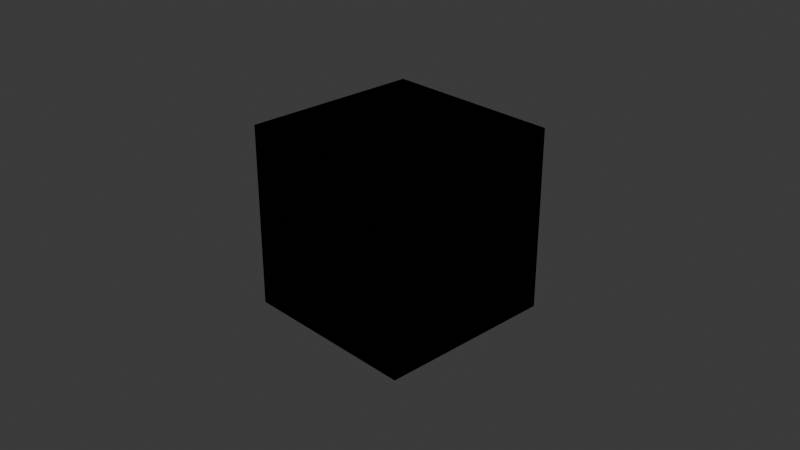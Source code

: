# Source: qblender.blend  (saved by Blender 4.2.66; exported with 4.5.12 LTS)
import bpy
from mathutils import Matrix  # noqa: F401  (used for matrix-valued properties, if any)

bpy.ops.wm.read_factory_settings(use_empty=True)
scene = bpy.context.scene
scene.name = 'Scene'

# ---- collections
col_collection = bpy.data.collections.new('Collection'); scene.collection.children.link(col_collection)

# ---- materials (node trees are filled in below, after node groups)
mat_material = bpy.data.materials.new('Material')
mat_material.alpha_threshold = 0.0
mat_material.roughness = 0.5
mat_material.line_color = (0.0, 0.0, 0.0, 1.0)
mat_material_001 = bpy.data.materials.new('Material.001')
mat_material_001.alpha_threshold = 0.0
mat_material_001.roughness = 0.5
mat_material_001.line_color = (0.0, 0.0, 0.0, 1.0)
mat_material_002 = bpy.data.materials.new('Material.002')
mat_material_002.alpha_threshold = 0.0
mat_material_002.roughness = 0.5
mat_material_002.line_color = (0.0, 0.0, 0.0, 1.0)

# ---- material node trees
mat_material.use_nodes = True; mat_material.node_tree.nodes.clear()
_N = mat_material.node_tree.nodes; _L = mat_material.node_tree.links
n0 = _N.new('ShaderNodeOutputMaterial'); n0.name = 'Material Output'; n0.location = (300, 300)
n1 = _N.new('ShaderNodeBsdfPrincipled'); n1.name = 'Principled BSDF'; n1.location = (10, 300)
n1.inputs[3].default_value = 1.45
_L.new(n1.outputs[0], n0.inputs[0])
n0.is_active_output = True
mat_material_001.use_nodes = True; mat_material_001.node_tree.nodes.clear()
_N = mat_material_001.node_tree.nodes; _L = mat_material_001.node_tree.links
n0 = _N.new('ShaderNodeOutputMaterial'); n0.name = 'Material Output'; n0.location = (300, 300)
n1 = _N.new('ShaderNodeBsdfPrincipled'); n1.name = 'Principled BSDF'; n1.location = (10, 300)
n1.inputs[3].default_value = 1.45
_L.new(n1.outputs[0], n0.inputs[0])
n0.is_active_output = True
mat_material_002.use_nodes = True; mat_material_002.node_tree.nodes.clear()
_N = mat_material_002.node_tree.nodes; _L = mat_material_002.node_tree.links
n0 = _N.new('ShaderNodeOutputMaterial'); n0.name = 'Material Output'; n0.location = (300, 300)
n1 = _N.new('ShaderNodeBsdfPrincipled'); n1.name = 'Principled BSDF'; n1.location = (10, 300)
n1.inputs[3].default_value = 1.45
_L.new(n1.outputs[0], n0.inputs[0])
n0.is_active_output = True

# ---- world
world_world = bpy.data.worlds.new('World'); scene.world = world_world
world_world.use_nodes = True; world_world.node_tree.nodes.clear()
_N = world_world.node_tree.nodes; _L = world_world.node_tree.links
n0 = _N.new('ShaderNodeOutputWorld'); n0.name = 'World Output'; n0.location = (300, 300)
n1 = _N.new('ShaderNodeBackground'); n1.name = 'Background'; n1.location = (10, 300)
n1.inputs[0].default_value = (0.05088, 0.05088, 0.05088, 1.0)
_L.new(n1.outputs[0], n0.inputs[0])
n0.is_active_output = True
world_world.color = (0.05088, 0.05088, 0.05088)
world_world.sun_shadow_jitter_overblur = 0.0

# ---- cameras
cam_camera = bpy.data.cameras.new('Camera')
cam_camera.clip_end = 100.0
cam_camera.ortho_scale = 7.314

# ---- lights
light_light = bpy.data.lights.new('Light', 'POINT')
light_light.energy = 1000.0
light_light.shadow_soft_size = 0.1

# ---- meshes
me_cube = bpy.data.meshes.new('Cube')
me_cube.from_pydata([(1.0, 1.0, 1.0), (1.0, 1.0, -1.0), (1.0, -1.0, 1.0), (1.0, -1.0, -1.0), (-1.0, 1.0, 1.0), (-1.0, 1.0, -1.0), (-1.0, -1.0, 1.0), (-1.0, -1.0, -1.0)], [], [(0, 4, 6, 2), (3, 2, 6, 7), (7, 6, 4, 5), (5, 1, 3, 7), (1, 0, 2, 3), (5, 4, 0, 1)])
_uv = me_cube.uv_layers.new(name='UVMap')
_uv.uv.foreach_set('vector', [0.625, 0.5, 0.875, 0.5, 0.875, 0.75, 0.625, 0.75, 0.375, 0.75, 0.625, 0.75, 0.625, 1.0, 0.375, 1.0, 0.375, 0.0, 0.625, 0.0, 0.625, 0.25, 0.375, 0.25, 0.125, 0.5, 0.375, 0.5, 0.375, 0.75, 0.125, 0.75, 0.375, 0.5, 0.625, 0.5, 0.625, 0.75, 0.375, 0.75, 0.375, 0.25, 0.625, 0.25, 0.625, 0.5, 0.375, 0.5])
me_cube.materials.append(mat_material)
me_cube.use_mirror_vertex_groups = False
me_cube.update()
me_cube_001 = bpy.data.meshes.new('Cube.001')
me_cube_001.from_pydata([(1.0, 1.0, 1.0), (1.0, 1.0, -1.0), (1.0, -1.0, 1.0), (1.0, -1.0, -1.0), (-1.0, 1.0, 1.0), (-1.0, 1.0, -1.0), (-1.0, -1.0, 1.0), (-1.0, -1.0, -1.0)], [], [(0, 4, 6, 2), (3, 2, 6, 7), (7, 6, 4, 5), (5, 1, 3, 7), (1, 0, 2, 3), (5, 4, 0, 1)])
_uv = me_cube_001.uv_layers.new(name='UVMap')
_uv.uv.foreach_set('vector', [0.625, 0.5, 0.875, 0.5, 0.875, 0.75, 0.625, 0.75, 0.375, 0.75, 0.625, 0.75, 0.625, 1.0, 0.375, 1.0, 0.375, 0.0, 0.625, 0.0, 0.625, 0.25, 0.375, 0.25, 0.125, 0.5, 0.375, 0.5, 0.375, 0.75, 0.125, 0.75, 0.375, 0.5, 0.625, 0.5, 0.625, 0.75, 0.375, 0.75, 0.375, 0.25, 0.625, 0.25, 0.625, 0.5, 0.375, 0.5])
me_cube_001.materials.append(mat_material_001)
me_cube_001.use_mirror_vertex_groups = False
me_cube_001.update()
me_cube_002 = bpy.data.meshes.new('Cube.002')
me_cube_002.from_pydata([(1.0, 1.0, 1.0), (1.0, 1.0, -1.0), (1.0, -1.0, 1.0), (1.0, -1.0, -1.0), (-1.0, 1.0, 1.0), (-1.0, 1.0, -1.0), (-1.0, -1.0, 1.0), (-1.0, -1.0, -1.0)], [], [(0, 4, 6, 2), (3, 2, 6, 7), (7, 6, 4, 5), (5, 1, 3, 7), (1, 0, 2, 3), (5, 4, 0, 1)])
_uv = me_cube_002.uv_layers.new(name='UVMap')
_uv.uv.foreach_set('vector', [0.625, 0.5, 0.875, 0.5, 0.875, 0.75, 0.625, 0.75, 0.375, 0.75, 0.625, 0.75, 0.625, 1.0, 0.375, 1.0, 0.375, 0.0, 0.625, 0.0, 0.625, 0.25, 0.375, 0.25, 0.125, 0.5, 0.375, 0.5, 0.375, 0.75, 0.125, 0.75, 0.375, 0.5, 0.625, 0.5, 0.625, 0.75, 0.375, 0.75, 0.375, 0.25, 0.625, 0.25, 0.625, 0.5, 0.375, 0.5])
me_cube_002.materials.append(mat_material_002)
me_cube_002.use_mirror_vertex_groups = False
me_cube_002.update()

# ---- objects
ob_cube = bpy.data.objects.new('Cube', me_cube)
ob_light = bpy.data.objects.new('Light', light_light)
ob_camera = bpy.data.objects.new('Camera', cam_camera)
ob_cube_001 = bpy.data.objects.new('Cube.001', me_cube_001)
ob_cube_002 = bpy.data.objects.new('Cube.002', me_cube_002)

# ---- transforms, parenting, visibility, modifiers, constraints
ob_cube.location = (0.0, 0.0, 0.0)
ob_cube.lock_rotations_4d = False
ob_cube.empty_display_type = 'ARROWS'
ob_cube.lineart.crease_threshold = 0.0
ob_light.location = (4.076, 1.005, 5.904)
ob_light.rotation_euler = (0.6503, 0.05522, 1.866)
ob_light.lock_rotations_4d = False
ob_light.empty_display_type = 'ARROWS'
ob_light.color = (0.0, 0.0, 0.0, 0.0)
ob_light.lineart.crease_threshold = 0.0
ob_camera.location = (7.359, -6.926, 4.958)
ob_camera.rotation_euler = (1.109, 0.0, 0.8149)
ob_camera.lock_rotations_4d = False
ob_camera.empty_display_type = 'ARROWS'
ob_camera.color = (0.0, 0.0, 0.0, 0.0)
ob_camera.display_type = 'WIRE'
ob_camera.lineart.crease_threshold = 0.0
ob_cube_001.location = (0.0, 0.0, 0.0)
ob_cube_001.lock_rotations_4d = False
ob_cube_001.empty_display_type = 'ARROWS'
ob_cube_001.lineart.crease_threshold = 0.0
ob_cube_002.location = (0.0, 0.0, 0.0)
ob_cube_002.lock_rotations_4d = False
ob_cube_002.empty_display_type = 'ARROWS'
ob_cube_002.lineart.crease_threshold = 0.0

# ---- collection membership
col_collection.objects.link(ob_cube)
col_collection.objects.link(ob_light)
col_collection.objects.link(ob_camera)
col_collection.objects.link(ob_cube_001)
col_collection.objects.link(ob_cube_002)

# ---- scene / render settings (as saved in the file)
scene.camera = ob_camera
scene.frame_start = 1; scene.frame_end = 250; scene.frame_set(1)
scene.render.engine = 'BLENDER_EEVEE_NEXT'
bpy.context.view_layer.update()
